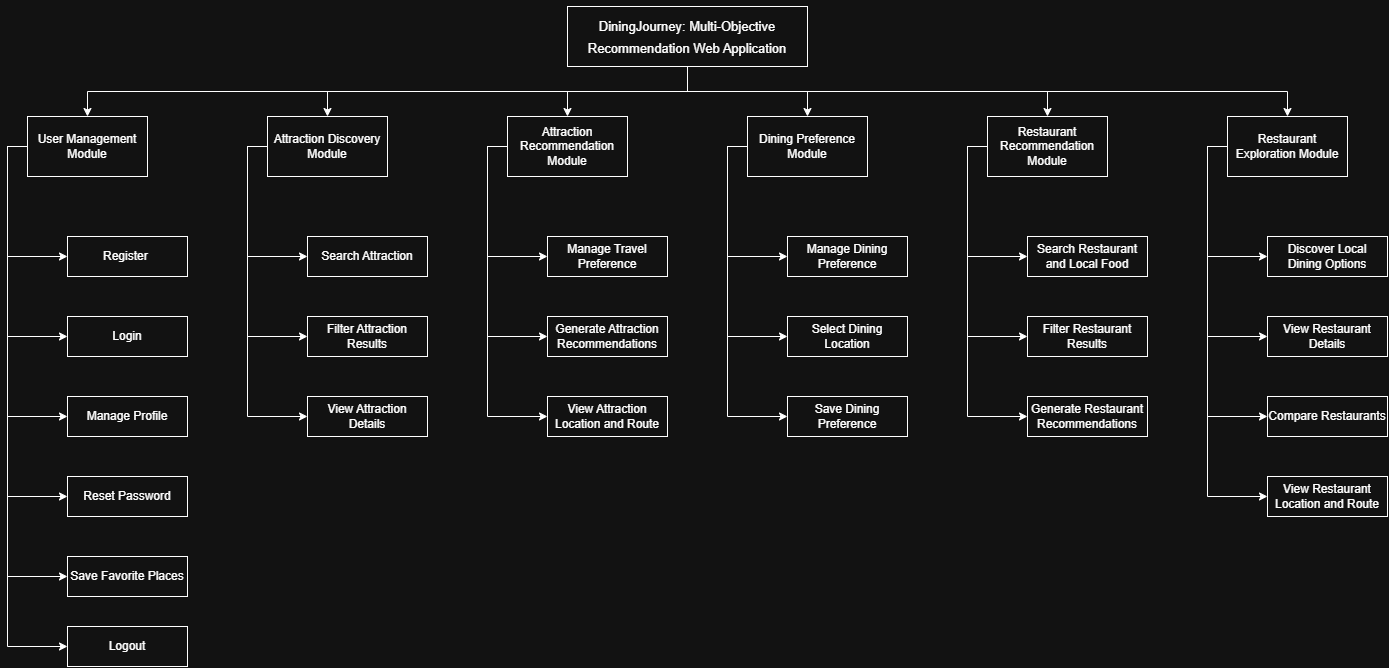

The diagram above was exported from draw.io. Its source (the exported page's mxGraphModel, read from the mxfile embedded in the PNG):
<mxGraphModel dx="1418" dy="816" grid="1" gridSize="10" guides="1" tooltips="1" connect="1" arrows="1" fold="1" page="1" pageScale="1" pageWidth="827" pageHeight="1169" math="0" shadow="0">
  <root>
    <mxCell id="0" />
    <mxCell id="1" parent="0" />
    <mxCell id="b3zz7376VLGbsg5GE5_Y-24" edge="1" parent="1" source="b3zz7376VLGbsg5GE5_Y-1" style="edgeStyle=orthogonalEdgeStyle;rounded=0;orthogonalLoop=1;jettySize=auto;html=1;exitX=0.5;exitY=1;exitDx=0;exitDy=0;entryX=0.5;entryY=0;entryDx=0;entryDy=0;" target="b3zz7376VLGbsg5GE5_Y-10">
      <mxGeometry relative="1" as="geometry" />
    </mxCell>
    <mxCell id="b3zz7376VLGbsg5GE5_Y-25" edge="1" parent="1" source="b3zz7376VLGbsg5GE5_Y-1" style="edgeStyle=orthogonalEdgeStyle;rounded=0;orthogonalLoop=1;jettySize=auto;html=1;exitX=0.5;exitY=1;exitDx=0;exitDy=0;entryX=0.5;entryY=0;entryDx=0;entryDy=0;" target="b3zz7376VLGbsg5GE5_Y-3">
      <mxGeometry relative="1" as="geometry" />
    </mxCell>
    <mxCell id="b3zz7376VLGbsg5GE5_Y-32" edge="1" parent="1" source="b3zz7376VLGbsg5GE5_Y-1" style="edgeStyle=orthogonalEdgeStyle;rounded=0;orthogonalLoop=1;jettySize=auto;html=1;exitX=0.5;exitY=1;exitDx=0;exitDy=0;entryX=0.5;entryY=0;entryDx=0;entryDy=0;" target="b3zz7376VLGbsg5GE5_Y-2">
      <mxGeometry relative="1" as="geometry" />
    </mxCell>
    <mxCell id="b3zz7376VLGbsg5GE5_Y-39" edge="1" parent="1" source="b3zz7376VLGbsg5GE5_Y-1" style="edgeStyle=orthogonalEdgeStyle;rounded=0;orthogonalLoop=1;jettySize=auto;html=1;exitX=0.5;exitY=1;exitDx=0;exitDy=0;entryX=0.5;entryY=0;entryDx=0;entryDy=0;" target="b3zz7376VLGbsg5GE5_Y-5">
      <mxGeometry relative="1" as="geometry" />
    </mxCell>
    <mxCell id="b3zz7376VLGbsg5GE5_Y-52" edge="1" parent="1" source="b3zz7376VLGbsg5GE5_Y-1" style="edgeStyle=orthogonalEdgeStyle;rounded=0;orthogonalLoop=1;jettySize=auto;html=1;exitX=0.5;exitY=1;exitDx=0;exitDy=0;entryX=0.5;entryY=0;entryDx=0;entryDy=0;" target="b3zz7376VLGbsg5GE5_Y-4">
      <mxGeometry relative="1" as="geometry" />
    </mxCell>
    <mxCell id="b3zz7376VLGbsg5GE5_Y-53" edge="1" parent="1" source="b3zz7376VLGbsg5GE5_Y-1" style="edgeStyle=orthogonalEdgeStyle;rounded=0;orthogonalLoop=1;jettySize=auto;html=1;exitX=0.5;exitY=1;exitDx=0;exitDy=0;entryX=0.5;entryY=0;entryDx=0;entryDy=0;" target="b3zz7376VLGbsg5GE5_Y-6">
      <mxGeometry relative="1" as="geometry" />
    </mxCell>
    <mxCell id="b3zz7376VLGbsg5GE5_Y-1" parent="1" style="rounded=0;whiteSpace=wrap;html=1;" value="&lt;h2&gt;&lt;span style=&quot;font-weight: normal;&quot;&gt;&lt;font style=&quot;font-size: 13px;&quot;&gt;DiningJourney:&amp;nbsp;&lt;/font&gt;&lt;/span&gt;&lt;span style=&quot;font-size: 13px; background-color: transparent; color: light-dark(rgb(0, 0, 0), rgb(255, 255, 255)); font-weight: normal;&quot;&gt;Multi-Objective Recommendation Web Application&lt;/span&gt;&lt;/h2&gt;" vertex="1">
      <mxGeometry height="60" width="240" x="700" y="50" as="geometry" />
    </mxCell>
    <mxCell id="b3zz7376VLGbsg5GE5_Y-36" edge="1" parent="1" source="b3zz7376VLGbsg5GE5_Y-2" style="edgeStyle=orthogonalEdgeStyle;rounded=0;orthogonalLoop=1;jettySize=auto;html=1;exitX=0;exitY=0.5;exitDx=0;exitDy=0;entryX=0;entryY=0.5;entryDx=0;entryDy=0;" target="b3zz7376VLGbsg5GE5_Y-33">
      <mxGeometry relative="1" as="geometry" />
    </mxCell>
    <mxCell id="b3zz7376VLGbsg5GE5_Y-37" edge="1" parent="1" source="b3zz7376VLGbsg5GE5_Y-2" style="edgeStyle=orthogonalEdgeStyle;rounded=0;orthogonalLoop=1;jettySize=auto;html=1;exitX=0;exitY=0.5;exitDx=0;exitDy=0;entryX=0;entryY=0.5;entryDx=0;entryDy=0;" target="b3zz7376VLGbsg5GE5_Y-34">
      <mxGeometry relative="1" as="geometry" />
    </mxCell>
    <mxCell id="b3zz7376VLGbsg5GE5_Y-38" edge="1" parent="1" source="b3zz7376VLGbsg5GE5_Y-2" style="edgeStyle=orthogonalEdgeStyle;rounded=0;orthogonalLoop=1;jettySize=auto;html=1;exitX=0;exitY=0.5;exitDx=0;exitDy=0;entryX=0;entryY=0.5;entryDx=0;entryDy=0;" target="b3zz7376VLGbsg5GE5_Y-35">
      <mxGeometry relative="1" as="geometry" />
    </mxCell>
    <mxCell id="b3zz7376VLGbsg5GE5_Y-2" parent="1" style="rounded=0;whiteSpace=wrap;html=1;" value="Attraction Recommendation Module" vertex="1">
      <mxGeometry height="60" width="120" x="640" y="160" as="geometry" />
    </mxCell>
    <mxCell id="b3zz7376VLGbsg5GE5_Y-29" edge="1" parent="1" source="b3zz7376VLGbsg5GE5_Y-3" style="edgeStyle=orthogonalEdgeStyle;rounded=0;orthogonalLoop=1;jettySize=auto;html=1;exitX=0;exitY=0.5;exitDx=0;exitDy=0;entryX=0;entryY=0.5;entryDx=0;entryDy=0;" target="b3zz7376VLGbsg5GE5_Y-26">
      <mxGeometry relative="1" as="geometry" />
    </mxCell>
    <mxCell id="b3zz7376VLGbsg5GE5_Y-30" edge="1" parent="1" source="b3zz7376VLGbsg5GE5_Y-3" style="edgeStyle=orthogonalEdgeStyle;rounded=0;orthogonalLoop=1;jettySize=auto;html=1;exitX=0;exitY=0.5;exitDx=0;exitDy=0;entryX=0;entryY=0.5;entryDx=0;entryDy=0;" target="b3zz7376VLGbsg5GE5_Y-27">
      <mxGeometry relative="1" as="geometry" />
    </mxCell>
    <mxCell id="b3zz7376VLGbsg5GE5_Y-31" edge="1" parent="1" source="b3zz7376VLGbsg5GE5_Y-3" style="edgeStyle=orthogonalEdgeStyle;rounded=0;orthogonalLoop=1;jettySize=auto;html=1;exitX=0;exitY=0.5;exitDx=0;exitDy=0;entryX=0;entryY=0.5;entryDx=0;entryDy=0;" target="b3zz7376VLGbsg5GE5_Y-28">
      <mxGeometry relative="1" as="geometry" />
    </mxCell>
    <mxCell id="b3zz7376VLGbsg5GE5_Y-3" parent="1" style="rounded=0;whiteSpace=wrap;html=1;" value="Attraction Discovery Module" vertex="1">
      <mxGeometry height="60" width="120" x="400" y="160" as="geometry" />
    </mxCell>
    <mxCell id="b3zz7376VLGbsg5GE5_Y-49" edge="1" parent="1" source="b3zz7376VLGbsg5GE5_Y-4" style="edgeStyle=orthogonalEdgeStyle;rounded=0;orthogonalLoop=1;jettySize=auto;html=1;exitX=0;exitY=0.5;exitDx=0;exitDy=0;entryX=0;entryY=0.5;entryDx=0;entryDy=0;" target="b3zz7376VLGbsg5GE5_Y-46">
      <mxGeometry relative="1" as="geometry" />
    </mxCell>
    <mxCell id="b3zz7376VLGbsg5GE5_Y-50" edge="1" parent="1" source="b3zz7376VLGbsg5GE5_Y-4" style="edgeStyle=orthogonalEdgeStyle;rounded=0;orthogonalLoop=1;jettySize=auto;html=1;exitX=0;exitY=0.5;exitDx=0;exitDy=0;entryX=0;entryY=0.5;entryDx=0;entryDy=0;" target="b3zz7376VLGbsg5GE5_Y-47">
      <mxGeometry relative="1" as="geometry" />
    </mxCell>
    <mxCell id="b3zz7376VLGbsg5GE5_Y-51" edge="1" parent="1" source="b3zz7376VLGbsg5GE5_Y-4" style="edgeStyle=orthogonalEdgeStyle;rounded=0;orthogonalLoop=1;jettySize=auto;html=1;exitX=0;exitY=0.5;exitDx=0;exitDy=0;entryX=0;entryY=0.5;entryDx=0;entryDy=0;" target="b3zz7376VLGbsg5GE5_Y-48">
      <mxGeometry relative="1" as="geometry" />
    </mxCell>
    <mxCell id="b3zz7376VLGbsg5GE5_Y-4" parent="1" style="rounded=0;whiteSpace=wrap;html=1;" value="Restaurant Recommendation Module" vertex="1">
      <mxGeometry height="60" width="120" x="1120" y="160" as="geometry" />
    </mxCell>
    <mxCell id="b3zz7376VLGbsg5GE5_Y-43" edge="1" parent="1" source="b3zz7376VLGbsg5GE5_Y-5" style="edgeStyle=orthogonalEdgeStyle;rounded=0;orthogonalLoop=1;jettySize=auto;html=1;exitX=0;exitY=0.5;exitDx=0;exitDy=0;entryX=0;entryY=0.5;entryDx=0;entryDy=0;" target="b3zz7376VLGbsg5GE5_Y-40">
      <mxGeometry relative="1" as="geometry" />
    </mxCell>
    <mxCell id="b3zz7376VLGbsg5GE5_Y-44" edge="1" parent="1" source="b3zz7376VLGbsg5GE5_Y-5" style="edgeStyle=orthogonalEdgeStyle;rounded=0;orthogonalLoop=1;jettySize=auto;html=1;exitX=0;exitY=0.5;exitDx=0;exitDy=0;entryX=0;entryY=0.5;entryDx=0;entryDy=0;" target="b3zz7376VLGbsg5GE5_Y-41">
      <mxGeometry relative="1" as="geometry" />
    </mxCell>
    <mxCell id="ZEi5vTISucBYh-8UUkz2-4" edge="1" parent="1" source="b3zz7376VLGbsg5GE5_Y-5" style="edgeStyle=orthogonalEdgeStyle;rounded=0;orthogonalLoop=1;jettySize=auto;html=1;exitX=0;exitY=0.5;exitDx=0;exitDy=0;entryX=0;entryY=0.5;entryDx=0;entryDy=0;" target="ZEi5vTISucBYh-8UUkz2-3">
      <mxGeometry relative="1" as="geometry" />
    </mxCell>
    <mxCell id="b3zz7376VLGbsg5GE5_Y-5" parent="1" style="rounded=0;whiteSpace=wrap;html=1;" value="&lt;div&gt;Dining Preference Module&lt;/div&gt;" vertex="1">
      <mxGeometry height="60" width="120" x="880" y="160" as="geometry" />
    </mxCell>
    <mxCell id="b3zz7376VLGbsg5GE5_Y-58" edge="1" parent="1" source="b3zz7376VLGbsg5GE5_Y-6" style="edgeStyle=orthogonalEdgeStyle;rounded=0;orthogonalLoop=1;jettySize=auto;html=1;exitX=0;exitY=0.5;exitDx=0;exitDy=0;entryX=0;entryY=0.5;entryDx=0;entryDy=0;" target="b3zz7376VLGbsg5GE5_Y-54">
      <mxGeometry relative="1" as="geometry" />
    </mxCell>
    <mxCell id="b3zz7376VLGbsg5GE5_Y-59" edge="1" parent="1" source="b3zz7376VLGbsg5GE5_Y-6" style="edgeStyle=orthogonalEdgeStyle;rounded=0;orthogonalLoop=1;jettySize=auto;html=1;exitX=0;exitY=0.5;exitDx=0;exitDy=0;entryX=0;entryY=0.5;entryDx=0;entryDy=0;" target="b3zz7376VLGbsg5GE5_Y-55">
      <mxGeometry relative="1" as="geometry" />
    </mxCell>
    <mxCell id="b3zz7376VLGbsg5GE5_Y-60" edge="1" parent="1" source="b3zz7376VLGbsg5GE5_Y-6" style="edgeStyle=orthogonalEdgeStyle;rounded=0;orthogonalLoop=1;jettySize=auto;html=1;exitX=0;exitY=0.5;exitDx=0;exitDy=0;entryX=0;entryY=0.5;entryDx=0;entryDy=0;" target="b3zz7376VLGbsg5GE5_Y-56">
      <mxGeometry relative="1" as="geometry" />
    </mxCell>
    <mxCell id="b3zz7376VLGbsg5GE5_Y-61" edge="1" parent="1" source="b3zz7376VLGbsg5GE5_Y-6" style="edgeStyle=orthogonalEdgeStyle;rounded=0;orthogonalLoop=1;jettySize=auto;html=1;exitX=0;exitY=0.5;exitDx=0;exitDy=0;entryX=0;entryY=0.5;entryDx=0;entryDy=0;" target="b3zz7376VLGbsg5GE5_Y-57">
      <mxGeometry relative="1" as="geometry" />
    </mxCell>
    <mxCell id="b3zz7376VLGbsg5GE5_Y-6" parent="1" style="rounded=0;whiteSpace=wrap;html=1;" value="Restaurant Exploration Module" vertex="1">
      <mxGeometry height="60" width="120" x="1360" y="160" as="geometry" />
    </mxCell>
    <mxCell id="b3zz7376VLGbsg5GE5_Y-18" edge="1" parent="1" source="b3zz7376VLGbsg5GE5_Y-10" style="edgeStyle=orthogonalEdgeStyle;rounded=0;orthogonalLoop=1;jettySize=auto;html=1;exitX=0;exitY=0.5;exitDx=0;exitDy=0;entryX=0;entryY=0.5;entryDx=0;entryDy=0;" target="b3zz7376VLGbsg5GE5_Y-11">
      <mxGeometry relative="1" as="geometry" />
    </mxCell>
    <mxCell id="b3zz7376VLGbsg5GE5_Y-19" edge="1" parent="1" source="b3zz7376VLGbsg5GE5_Y-10" style="edgeStyle=orthogonalEdgeStyle;rounded=0;orthogonalLoop=1;jettySize=auto;html=1;exitX=0;exitY=0.5;exitDx=0;exitDy=0;entryX=0;entryY=0.5;entryDx=0;entryDy=0;" target="b3zz7376VLGbsg5GE5_Y-12">
      <mxGeometry relative="1" as="geometry" />
    </mxCell>
    <mxCell id="b3zz7376VLGbsg5GE5_Y-20" edge="1" parent="1" source="b3zz7376VLGbsg5GE5_Y-10" style="edgeStyle=orthogonalEdgeStyle;rounded=0;orthogonalLoop=1;jettySize=auto;html=1;exitX=0;exitY=0.5;exitDx=0;exitDy=0;entryX=0;entryY=0.5;entryDx=0;entryDy=0;" target="b3zz7376VLGbsg5GE5_Y-13">
      <mxGeometry relative="1" as="geometry" />
    </mxCell>
    <mxCell id="b3zz7376VLGbsg5GE5_Y-21" edge="1" parent="1" source="b3zz7376VLGbsg5GE5_Y-10" style="edgeStyle=orthogonalEdgeStyle;rounded=0;orthogonalLoop=1;jettySize=auto;html=1;exitX=0;exitY=0.5;exitDx=0;exitDy=0;entryX=0;entryY=0.5;entryDx=0;entryDy=0;" target="b3zz7376VLGbsg5GE5_Y-15">
      <mxGeometry relative="1" as="geometry" />
    </mxCell>
    <mxCell id="b3zz7376VLGbsg5GE5_Y-22" edge="1" parent="1" source="b3zz7376VLGbsg5GE5_Y-10" style="edgeStyle=orthogonalEdgeStyle;rounded=0;orthogonalLoop=1;jettySize=auto;html=1;exitX=0;exitY=0.5;exitDx=0;exitDy=0;entryX=0;entryY=0.5;entryDx=0;entryDy=0;" target="b3zz7376VLGbsg5GE5_Y-16">
      <mxGeometry relative="1" as="geometry" />
    </mxCell>
    <mxCell id="ZEi5vTISucBYh-8UUkz2-2" edge="1" parent="1" source="b3zz7376VLGbsg5GE5_Y-10" style="edgeStyle=orthogonalEdgeStyle;rounded=0;orthogonalLoop=1;jettySize=auto;html=1;exitX=0;exitY=0.5;exitDx=0;exitDy=0;entryX=0;entryY=0.5;entryDx=0;entryDy=0;" target="ZEi5vTISucBYh-8UUkz2-1">
      <mxGeometry relative="1" as="geometry" />
    </mxCell>
    <mxCell id="b3zz7376VLGbsg5GE5_Y-10" parent="1" style="rounded=0;whiteSpace=wrap;html=1;" value="User Management Module" vertex="1">
      <mxGeometry height="60" width="120" x="160" y="160" as="geometry" />
    </mxCell>
    <mxCell id="b3zz7376VLGbsg5GE5_Y-11" parent="1" style="rounded=0;whiteSpace=wrap;html=1;" value="Register&amp;nbsp;" vertex="1">
      <mxGeometry height="40" width="120" x="200" y="280" as="geometry" />
    </mxCell>
    <mxCell id="b3zz7376VLGbsg5GE5_Y-12" parent="1" style="rounded=0;whiteSpace=wrap;html=1;" value="Login" vertex="1">
      <mxGeometry height="40" width="120" x="200" y="360" as="geometry" />
    </mxCell>
    <mxCell id="b3zz7376VLGbsg5GE5_Y-13" parent="1" style="rounded=0;whiteSpace=wrap;html=1;" value="Manage Profile" vertex="1">
      <mxGeometry height="40" width="120" x="200" y="440" as="geometry" />
    </mxCell>
    <mxCell id="b3zz7376VLGbsg5GE5_Y-15" parent="1" style="rounded=0;whiteSpace=wrap;html=1;" value="Reset Password" vertex="1">
      <mxGeometry height="40" width="120" x="200" y="520" as="geometry" />
    </mxCell>
    <mxCell id="b3zz7376VLGbsg5GE5_Y-16" parent="1" style="rounded=0;whiteSpace=wrap;html=1;" value="Save Favorite Places" vertex="1">
      <mxGeometry height="40" width="120" x="200" y="600" as="geometry" />
    </mxCell>
    <mxCell id="b3zz7376VLGbsg5GE5_Y-26" parent="1" style="rounded=0;whiteSpace=wrap;html=1;" value="Search Attraction" vertex="1">
      <mxGeometry height="40" width="120" x="440" y="280" as="geometry" />
    </mxCell>
    <mxCell id="b3zz7376VLGbsg5GE5_Y-27" parent="1" style="rounded=0;whiteSpace=wrap;html=1;" value="Filter Attraction Results" vertex="1">
      <mxGeometry height="40" width="120" x="440" y="360" as="geometry" />
    </mxCell>
    <mxCell id="b3zz7376VLGbsg5GE5_Y-28" parent="1" style="rounded=0;whiteSpace=wrap;html=1;" value="View Attraction Details" vertex="1">
      <mxGeometry height="40" width="120" x="440" y="440" as="geometry" />
    </mxCell>
    <mxCell id="b3zz7376VLGbsg5GE5_Y-33" parent="1" style="rounded=0;whiteSpace=wrap;html=1;" value="Manage Travel Preference" vertex="1">
      <mxGeometry height="40" width="120" x="680" y="280" as="geometry" />
    </mxCell>
    <mxCell id="b3zz7376VLGbsg5GE5_Y-34" parent="1" style="rounded=0;whiteSpace=wrap;html=1;" value="Generate Attraction Recommendations" vertex="1">
      <mxGeometry height="40" width="120" x="680" y="360" as="geometry" />
    </mxCell>
    <mxCell id="b3zz7376VLGbsg5GE5_Y-35" parent="1" style="rounded=0;whiteSpace=wrap;html=1;" value="View Attraction Location and Route" vertex="1">
      <mxGeometry height="40" width="120" x="680" y="440" as="geometry" />
    </mxCell>
    <mxCell id="b3zz7376VLGbsg5GE5_Y-40" parent="1" style="rounded=0;whiteSpace=wrap;html=1;" value="Manage Dining Preference" vertex="1">
      <mxGeometry height="40" width="120" x="920" y="280" as="geometry" />
    </mxCell>
    <mxCell id="b3zz7376VLGbsg5GE5_Y-41" parent="1" style="rounded=0;whiteSpace=wrap;html=1;" value="Select Dining Location" vertex="1">
      <mxGeometry height="40" width="120" x="920" y="360" as="geometry" />
    </mxCell>
    <mxCell id="b3zz7376VLGbsg5GE5_Y-46" parent="1" style="rounded=0;whiteSpace=wrap;html=1;" value="Search Restaurant and Local Food" vertex="1">
      <mxGeometry height="40" width="120" x="1160" y="280" as="geometry" />
    </mxCell>
    <mxCell id="b3zz7376VLGbsg5GE5_Y-47" parent="1" style="rounded=0;whiteSpace=wrap;html=1;" value="Filter Restaurant Results" vertex="1">
      <mxGeometry height="40" width="120" x="1160" y="360" as="geometry" />
    </mxCell>
    <mxCell id="b3zz7376VLGbsg5GE5_Y-48" parent="1" style="rounded=0;whiteSpace=wrap;html=1;" value="Generate Restaurant Recommendations" vertex="1">
      <mxGeometry height="40" width="120" x="1160" y="440" as="geometry" />
    </mxCell>
    <mxCell id="b3zz7376VLGbsg5GE5_Y-54" parent="1" style="rounded=0;whiteSpace=wrap;html=1;" value="Discover Local &lt;br&gt;Dining Options" vertex="1">
      <mxGeometry height="40" width="120" x="1400" y="280" as="geometry" />
    </mxCell>
    <mxCell id="b3zz7376VLGbsg5GE5_Y-55" parent="1" style="rounded=0;whiteSpace=wrap;html=1;" value="View Restaurant Details" vertex="1">
      <mxGeometry height="40" width="120" x="1400" y="360" as="geometry" />
    </mxCell>
    <mxCell id="b3zz7376VLGbsg5GE5_Y-56" parent="1" style="rounded=0;whiteSpace=wrap;html=1;" value="Compare Restaurants" vertex="1">
      <mxGeometry height="40" width="120" x="1400" y="440" as="geometry" />
    </mxCell>
    <mxCell id="b3zz7376VLGbsg5GE5_Y-57" parent="1" style="rounded=0;whiteSpace=wrap;html=1;" value="View Restaurant Location and Route" vertex="1">
      <mxGeometry height="40" width="120" x="1400" y="520" as="geometry" />
    </mxCell>
    <mxCell id="ZEi5vTISucBYh-8UUkz2-1" parent="1" style="rounded=0;whiteSpace=wrap;html=1;" value="Logout" vertex="1">
      <mxGeometry height="40" width="120" x="200" y="670" as="geometry" />
    </mxCell>
    <mxCell id="ZEi5vTISucBYh-8UUkz2-3" parent="1" style="rounded=0;whiteSpace=wrap;html=1;" value="Save Dining Preference" vertex="1">
      <mxGeometry height="40" width="120" x="920" y="440" as="geometry" />
    </mxCell>
  </root>
</mxGraphModel>